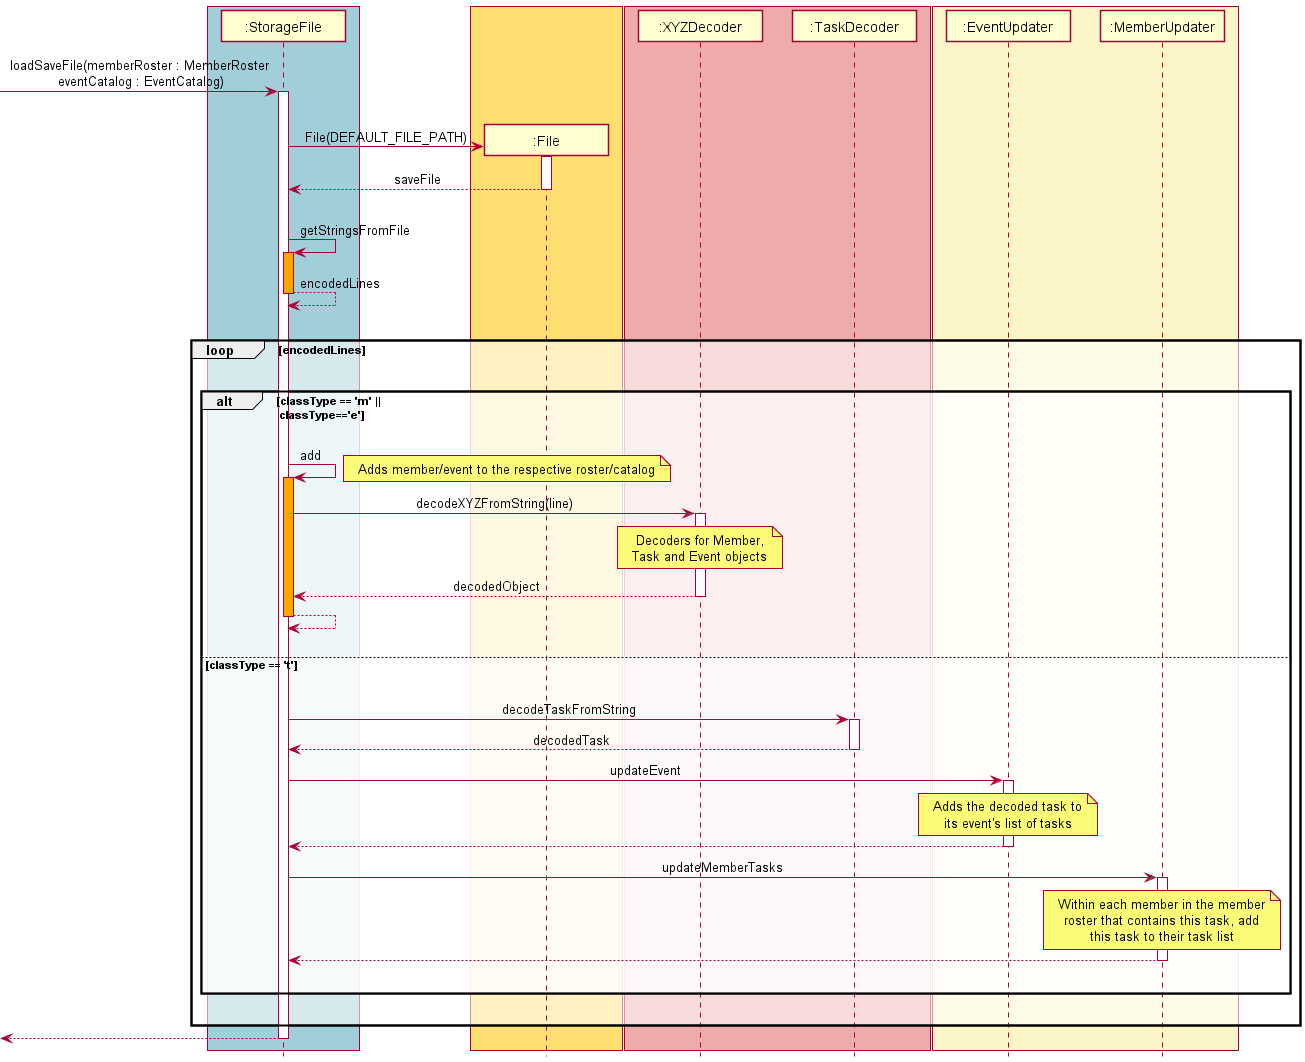

The diagram above was rendered by PlantUML. Its source (embedded in the PNG):
@startuml
!include style.puml
box STORAGE_COLOR
Participant ":StorageFile" as Storage
end box

-> Storage: loadSaveFile(memberRoster : MemberRoster\n eventCatalog : EventCatalog)
activate Storage
|||
box FILE_COLOR
create ":File" as File
end box
Storage -> File : File(DEFAULT_FILE_PATH)
activate File
return saveFile
|||
Storage -> Storage : getStringsFromFile
activate Storage #orange
return encodedLines
|||
loop encodedLines
|||
    alt classType == 'm' ||\n classType=='e'
    |||
        Storage -> Storage: add
        note right: Adds member/event to the respective roster/catalog
        activate Storage #orange

        box LOGIC_COLOR
        Participant ":XYZDecoder" as XYZDecoder
        Participant ":TaskDecoder" as TaskDecoder
        end box
        Storage-> XYZDecoder: decodeXYZFromString(line)
        activate XYZDecoder
        note over XYZDecoder: Decoders for Member,\nTask and Event objects
        return decodedObject

        return
    |||
    else classType == 't'
    |||

        box DUKE_COLOR
        Participant ":EventUpdater" as EventUpdater
        Participant ":MemberUpdater" as MemberUpdater
        end box
        Storage -> TaskDecoder: decodeTaskFromString
        activate TaskDecoder
        return decodedTask

        Storage -> EventUpdater: updateEvent
        activate EventUpdater
        note over EventUpdater: Adds the decoded task to\nits event's list of tasks
        return

        Storage -> MemberUpdater: updateMemberTasks
        activate MemberUpdater
        note over MemberUpdater: Within each member in the member\nroster that contains this task, add\nthis task to their task list
        return
    |||
    end
    |||
end
return
@enduml